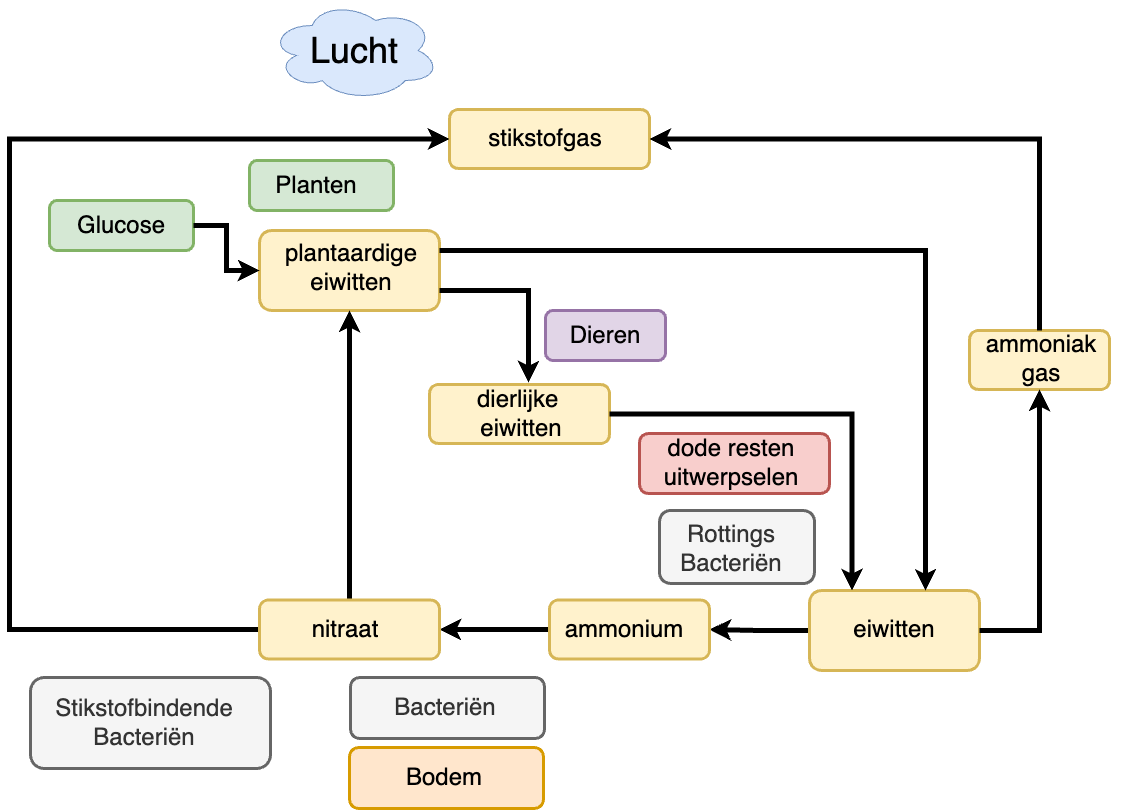

The diagram above was exported from draw.io. Its source (the exported page's mxGraphModel, read from the mxfile embedded in the PNG):
<mxGraphModel dx="2434" dy="874" grid="1" gridSize="10" guides="1" tooltips="1" connect="1" arrows="1" fold="1" page="1" pageScale="1" pageWidth="1169" pageHeight="827" math="0" shadow="0">
  <root>
    <mxCell id="0" />
    <mxCell id="1" value="Tekeningen" style="" parent="0" />
    <mxCell id="6EOqsTNtez3GzzTqbGkf-27" value="" style="rounded=1;whiteSpace=wrap;html=1;strokeWidth=3;fillColor=#fff2cc;strokeColor=#d6b656;" vertex="1" parent="1">
      <mxGeometry x="-680" y="109" width="200" height="59" as="geometry" />
    </mxCell>
    <mxCell id="6EOqsTNtez3GzzTqbGkf-35" value="" style="rounded=1;whiteSpace=wrap;html=1;strokeWidth=3;fillColor=#fff2cc;strokeColor=#d6b656;" vertex="1" parent="1">
      <mxGeometry x="-160" y="330" width="140" height="59" as="geometry" />
    </mxCell>
    <mxCell id="6EOqsTNtez3GzzTqbGkf-103" style="edgeStyle=orthogonalEdgeStyle;rounded=0;orthogonalLoop=1;jettySize=auto;html=1;exitX=0;exitY=0.5;exitDx=0;exitDy=0;entryX=1;entryY=0.5;entryDx=0;entryDy=0;strokeWidth=5;" edge="1" parent="1" source="6EOqsTNtez3GzzTqbGkf-36" target="6EOqsTNtez3GzzTqbGkf-41">
      <mxGeometry relative="1" as="geometry" />
    </mxCell>
    <mxCell id="6EOqsTNtez3GzzTqbGkf-126" style="edgeStyle=orthogonalEdgeStyle;rounded=0;orthogonalLoop=1;jettySize=auto;html=1;exitX=1;exitY=0.5;exitDx=0;exitDy=0;entryX=0.5;entryY=1;entryDx=0;entryDy=0;strokeWidth=5;" edge="1" parent="1" source="6EOqsTNtez3GzzTqbGkf-36" target="6EOqsTNtez3GzzTqbGkf-35">
      <mxGeometry relative="1" as="geometry" />
    </mxCell>
    <mxCell id="6EOqsTNtez3GzzTqbGkf-36" value="" style="rounded=1;whiteSpace=wrap;html=1;strokeWidth=3;fillColor=#fff2cc;strokeColor=#d6b656;" vertex="1" parent="1">
      <mxGeometry x="-320" y="590" width="170" height="80" as="geometry" />
    </mxCell>
    <mxCell id="6EOqsTNtez3GzzTqbGkf-38" value="" style="rounded=1;whiteSpace=wrap;html=1;strokeWidth=3;fillColor=#fff2cc;strokeColor=#d6b656;" vertex="1" parent="1">
      <mxGeometry x="-700" y="384" width="180" height="59" as="geometry" />
    </mxCell>
    <mxCell id="6EOqsTNtez3GzzTqbGkf-40" value="" style="rounded=1;whiteSpace=wrap;html=1;strokeWidth=3;fillColor=#fff2cc;strokeColor=#d6b656;" vertex="1" parent="1">
      <mxGeometry x="-870" y="230" width="180" height="80" as="geometry" />
    </mxCell>
    <mxCell id="6EOqsTNtez3GzzTqbGkf-59" style="edgeStyle=orthogonalEdgeStyle;rounded=0;orthogonalLoop=1;jettySize=auto;html=1;exitX=0;exitY=0.5;exitDx=0;exitDy=0;strokeWidth=5;" edge="1" parent="1" source="6EOqsTNtez3GzzTqbGkf-41" target="6EOqsTNtez3GzzTqbGkf-42">
      <mxGeometry relative="1" as="geometry">
        <mxPoint x="-550" y="630" as="targetPoint" />
      </mxGeometry>
    </mxCell>
    <mxCell id="6EOqsTNtez3GzzTqbGkf-41" value="" style="rounded=1;whiteSpace=wrap;html=1;strokeWidth=3;fillColor=#fff2cc;strokeColor=#d6b656;" vertex="1" parent="1">
      <mxGeometry x="-580" y="599.5" width="160" height="59" as="geometry" />
    </mxCell>
    <mxCell id="6EOqsTNtez3GzzTqbGkf-106" style="edgeStyle=orthogonalEdgeStyle;rounded=0;orthogonalLoop=1;jettySize=auto;html=1;entryX=0.5;entryY=1;entryDx=0;entryDy=0;strokeWidth=5;" edge="1" parent="1" source="6EOqsTNtez3GzzTqbGkf-42" target="6EOqsTNtez3GzzTqbGkf-40">
      <mxGeometry relative="1" as="geometry" />
    </mxCell>
    <mxCell id="6EOqsTNtez3GzzTqbGkf-166" style="edgeStyle=orthogonalEdgeStyle;rounded=0;orthogonalLoop=1;jettySize=auto;html=1;exitX=0;exitY=0.5;exitDx=0;exitDy=0;entryX=0;entryY=0.5;entryDx=0;entryDy=0;strokeWidth=5;" edge="1" parent="1" source="6EOqsTNtez3GzzTqbGkf-42" target="6EOqsTNtez3GzzTqbGkf-27">
      <mxGeometry relative="1" as="geometry">
        <Array as="points">
          <mxPoint x="-1120" y="629" />
          <mxPoint x="-1120" y="139" />
        </Array>
      </mxGeometry>
    </mxCell>
    <mxCell id="6EOqsTNtez3GzzTqbGkf-42" value="" style="rounded=1;whiteSpace=wrap;html=1;strokeWidth=3;fillColor=#fff2cc;strokeColor=#d6b656;" vertex="1" parent="1">
      <mxGeometry x="-870" y="599.5" width="180" height="59" as="geometry" />
    </mxCell>
    <mxCell id="6EOqsTNtez3GzzTqbGkf-69" style="edgeStyle=orthogonalEdgeStyle;rounded=0;orthogonalLoop=1;jettySize=auto;html=1;exitX=1;exitY=0.75;exitDx=0;exitDy=0;entryX=0.55;entryY=-0.034;entryDx=0;entryDy=0;entryPerimeter=0;strokeWidth=5;" edge="1" parent="1" source="6EOqsTNtez3GzzTqbGkf-40" target="6EOqsTNtez3GzzTqbGkf-38">
      <mxGeometry relative="1" as="geometry">
        <mxPoint x="-560" y="350" as="sourcePoint" />
      </mxGeometry>
    </mxCell>
    <mxCell id="6EOqsTNtez3GzzTqbGkf-19" value="&lt;font style=&quot;font-size: 36px;&quot;&gt;Lucht&lt;/font&gt;" style="ellipse;shape=cloud;whiteSpace=wrap;html=1;fillColor=#dae8fc;strokeColor=#6c8ebf;" vertex="1" parent="1">
      <mxGeometry x="-860" width="170" height="100" as="geometry" />
    </mxCell>
    <mxCell id="6EOqsTNtez3GzzTqbGkf-124" value="" style="endArrow=classic;html=1;rounded=0;entryX=1;entryY=0.5;entryDx=0;entryDy=0;exitX=0.5;exitY=0;exitDx=0;exitDy=0;edgeStyle=orthogonalEdgeStyle;strokeWidth=5;" edge="1" parent="1" source="6EOqsTNtez3GzzTqbGkf-35" target="6EOqsTNtez3GzzTqbGkf-27">
      <mxGeometry width="50" height="50" relative="1" as="geometry">
        <mxPoint x="-740" y="390" as="sourcePoint" />
        <mxPoint x="-690" y="340" as="targetPoint" />
      </mxGeometry>
    </mxCell>
    <mxCell id="6EOqsTNtez3GzzTqbGkf-127" value="" style="endArrow=classic;html=1;rounded=0;exitX=1;exitY=0.25;exitDx=0;exitDy=0;entryX=0.682;entryY=0.003;entryDx=0;entryDy=0;edgeStyle=orthogonalEdgeStyle;strokeWidth=5;entryPerimeter=0;" edge="1" parent="1" source="6EOqsTNtez3GzzTqbGkf-40" target="6EOqsTNtez3GzzTqbGkf-36">
      <mxGeometry width="50" height="50" relative="1" as="geometry">
        <mxPoint x="-660" y="250" as="sourcePoint" />
        <mxPoint x="-205" y="530" as="targetPoint" />
      </mxGeometry>
    </mxCell>
    <mxCell id="6EOqsTNtez3GzzTqbGkf-128" value="" style="endArrow=classic;html=1;rounded=0;exitX=1;exitY=0.5;exitDx=0;exitDy=0;entryX=0.25;entryY=0;entryDx=0;entryDy=0;edgeStyle=orthogonalEdgeStyle;strokeWidth=5;" edge="1" parent="1" source="6EOqsTNtez3GzzTqbGkf-38" target="6EOqsTNtez3GzzTqbGkf-36">
      <mxGeometry width="50" height="50" relative="1" as="geometry">
        <mxPoint x="-740" y="390" as="sourcePoint" />
        <mxPoint x="-420" y="510" as="targetPoint" />
      </mxGeometry>
    </mxCell>
    <mxCell id="6EOqsTNtez3GzzTqbGkf-150" value="" style="rounded=1;whiteSpace=wrap;html=1;strokeWidth=3;fillColor=#d5e8d4;strokeColor=#82b366;fontSize=24;" vertex="1" parent="1">
      <mxGeometry x="-880" y="160" width="144" height="50" as="geometry" />
    </mxCell>
    <mxCell id="6EOqsTNtez3GzzTqbGkf-151" value="" style="rounded=1;whiteSpace=wrap;html=1;strokeWidth=3;fillColor=#e1d5e7;strokeColor=#9673a6;fontSize=24;" vertex="1" parent="1">
      <mxGeometry x="-584" y="310" width="120" height="50" as="geometry" />
    </mxCell>
    <mxCell id="6EOqsTNtez3GzzTqbGkf-152" value="" style="rounded=1;whiteSpace=wrap;html=1;strokeWidth=3;fillColor=#f5f5f5;fontColor=#333333;strokeColor=#666666;fontSize=24;" vertex="1" parent="1">
      <mxGeometry x="-779" y="677" width="194" height="61" as="geometry" />
    </mxCell>
    <mxCell id="6EOqsTNtez3GzzTqbGkf-153" value="" style="rounded=1;whiteSpace=wrap;html=1;strokeWidth=3;fillColor=#f5f5f5;fontColor=#333333;strokeColor=#666666;fontSize=24;" vertex="1" parent="1">
      <mxGeometry x="-1099" y="677" width="240" height="91" as="geometry" />
    </mxCell>
    <mxCell id="6EOqsTNtez3GzzTqbGkf-154" value="" style="rounded=1;whiteSpace=wrap;html=1;strokeWidth=3;fillColor=#f5f5f5;fontColor=#333333;strokeColor=#666666;fontSize=24;" vertex="1" parent="1">
      <mxGeometry x="-470" y="510" width="155" height="73" as="geometry" />
    </mxCell>
    <mxCell id="6EOqsTNtez3GzzTqbGkf-155" value="" style="rounded=1;whiteSpace=wrap;html=1;strokeWidth=3;fillColor=#ffe6cc;strokeColor=#d79b00;fontSize=24;" vertex="1" parent="1">
      <mxGeometry x="-780" y="747" width="194" height="61" as="geometry" />
    </mxCell>
    <mxCell id="6EOqsTNtez3GzzTqbGkf-156" value="" style="rounded=1;whiteSpace=wrap;html=1;strokeWidth=3;fillColor=#d5e8d4;strokeColor=#82b366;fontSize=24;" vertex="1" parent="1">
      <mxGeometry x="-1080" y="200" width="144" height="50" as="geometry" />
    </mxCell>
    <mxCell id="6EOqsTNtez3GzzTqbGkf-157" value="" style="rounded=1;whiteSpace=wrap;html=1;strokeWidth=3;fillColor=#f8cecc;strokeColor=#b85450;fontSize=24;" vertex="1" parent="1">
      <mxGeometry x="-490" y="433" width="190" height="60" as="geometry" />
    </mxCell>
    <mxCell id="6EOqsTNtez3GzzTqbGkf-29" value="Tekst" style="" parent="0" />
    <mxCell id="6EOqsTNtez3GzzTqbGkf-86" value="Planten" style="rounded=1;whiteSpace=wrap;html=1;strokeWidth=3;fillColor=none;strokeColor=none;fontSize=24;" vertex="1" parent="6EOqsTNtez3GzzTqbGkf-29">
      <mxGeometry x="-885" y="160" width="144" height="50" as="geometry" />
    </mxCell>
    <mxCell id="6EOqsTNtez3GzzTqbGkf-87" value="Dieren" style="rounded=1;whiteSpace=wrap;html=1;strokeWidth=3;fillColor=none;strokeColor=none;fontSize=24;" vertex="1" parent="6EOqsTNtez3GzzTqbGkf-29">
      <mxGeometry x="-584" y="310" width="120" height="50" as="geometry" />
    </mxCell>
    <mxCell id="6EOqsTNtez3GzzTqbGkf-89" value="Bacteriën" style="rounded=1;whiteSpace=wrap;html=1;strokeWidth=3;fillColor=none;fontColor=#333333;strokeColor=none;fontSize=24;" vertex="1" parent="6EOqsTNtez3GzzTqbGkf-29">
      <mxGeometry x="-781" y="676" width="194" height="61" as="geometry" />
    </mxCell>
    <mxCell id="6EOqsTNtez3GzzTqbGkf-91" value="Stikstofbindende&lt;br style=&quot;font-size: 24px;&quot;&gt;Bacteriën" style="rounded=1;whiteSpace=wrap;html=1;strokeWidth=3;fillColor=none;fontColor=#333333;strokeColor=none;fontSize=24;" vertex="1" parent="6EOqsTNtez3GzzTqbGkf-29">
      <mxGeometry x="-1105" y="676" width="240" height="91" as="geometry" />
    </mxCell>
    <mxCell id="6EOqsTNtez3GzzTqbGkf-92" value="Rottings&lt;br style=&quot;font-size: 24px;&quot;&gt;Bacteriën" style="rounded=1;whiteSpace=wrap;html=1;strokeWidth=3;fillColor=none;fontColor=#333333;strokeColor=none;fontSize=24;" vertex="1" parent="6EOqsTNtez3GzzTqbGkf-29">
      <mxGeometry x="-493" y="498" width="190" height="100" as="geometry" />
    </mxCell>
    <mxCell id="6EOqsTNtez3GzzTqbGkf-95" value="Bodem" style="rounded=1;whiteSpace=wrap;html=1;strokeWidth=3;fillColor=none;strokeColor=none;fontSize=24;" vertex="1" parent="6EOqsTNtez3GzzTqbGkf-29">
      <mxGeometry x="-782" y="746" width="194" height="61" as="geometry" />
    </mxCell>
    <mxCell id="6EOqsTNtez3GzzTqbGkf-98" value="" style="endArrow=classic;html=1;rounded=0;exitX=0.5;exitY=0;exitDx=0;exitDy=0;entryX=1;entryY=0.5;entryDx=0;entryDy=0;edgeStyle=orthogonalEdgeStyle;strokeWidth=5;fontSize=24;" edge="1" parent="6EOqsTNtez3GzzTqbGkf-29" source="6EOqsTNtez3GzzTqbGkf-35" target="6EOqsTNtez3GzzTqbGkf-27">
      <mxGeometry width="50" height="50" relative="1" as="geometry">
        <mxPoint x="-310" y="360" as="sourcePoint" />
        <mxPoint x="-260" y="310" as="targetPoint" />
      </mxGeometry>
    </mxCell>
    <mxCell id="6EOqsTNtez3GzzTqbGkf-101" value="" style="endArrow=classic;html=1;rounded=0;exitX=1;exitY=0.5;exitDx=0;exitDy=0;entryX=0.25;entryY=0;entryDx=0;entryDy=0;edgeStyle=orthogonalEdgeStyle;strokeWidth=5;fontSize=24;" edge="1" parent="6EOqsTNtez3GzzTqbGkf-29" source="6EOqsTNtez3GzzTqbGkf-38" target="6EOqsTNtez3GzzTqbGkf-36">
      <mxGeometry width="50" height="50" relative="1" as="geometry">
        <mxPoint x="-10" y="540" as="sourcePoint" />
        <mxPoint x="40" y="490" as="targetPoint" />
      </mxGeometry>
    </mxCell>
    <mxCell id="6EOqsTNtez3GzzTqbGkf-102" value="" style="endArrow=classic;html=1;rounded=0;exitX=1;exitY=0.5;exitDx=0;exitDy=0;entryX=0.5;entryY=1;entryDx=0;entryDy=0;edgeStyle=orthogonalEdgeStyle;strokeWidth=5;fontSize=24;" edge="1" parent="6EOqsTNtez3GzzTqbGkf-29" source="6EOqsTNtez3GzzTqbGkf-36" target="6EOqsTNtez3GzzTqbGkf-35">
      <mxGeometry width="50" height="50" relative="1" as="geometry">
        <mxPoint x="-10" y="540" as="sourcePoint" />
        <mxPoint x="40" y="490" as="targetPoint" />
      </mxGeometry>
    </mxCell>
    <mxCell id="6EOqsTNtez3GzzTqbGkf-169" style="edgeStyle=orthogonalEdgeStyle;rounded=0;orthogonalLoop=1;jettySize=auto;html=1;exitX=1;exitY=0.5;exitDx=0;exitDy=0;entryX=0;entryY=0.5;entryDx=0;entryDy=0;strokeWidth=5;" edge="1" parent="6EOqsTNtez3GzzTqbGkf-29" source="6EOqsTNtez3GzzTqbGkf-108" target="6EOqsTNtez3GzzTqbGkf-40">
      <mxGeometry relative="1" as="geometry" />
    </mxCell>
    <mxCell id="6EOqsTNtez3GzzTqbGkf-108" value="Glucose" style="rounded=1;whiteSpace=wrap;html=1;strokeWidth=3;fillColor=none;strokeColor=none;fontSize=24;" vertex="1" parent="6EOqsTNtez3GzzTqbGkf-29">
      <mxGeometry x="-1080" y="200" width="144" height="50" as="geometry" />
    </mxCell>
    <mxCell id="6EOqsTNtez3GzzTqbGkf-115" value="dode resten&lt;br&gt;uitwerpselen" style="rounded=1;whiteSpace=wrap;html=1;strokeWidth=3;fillColor=none;strokeColor=none;fontSize=24;" vertex="1" parent="6EOqsTNtez3GzzTqbGkf-29">
      <mxGeometry x="-493" y="427" width="190" height="70" as="geometry" />
    </mxCell>
    <mxCell id="6EOqsTNtez3GzzTqbGkf-117" value="&lt;font style=&quot;font-size: 24px;&quot;&gt;stikstofgas&lt;/font&gt;" style="text;html=1;strokeColor=none;fillColor=none;align=center;verticalAlign=middle;whiteSpace=wrap;rounded=0;" vertex="1" parent="6EOqsTNtez3GzzTqbGkf-29">
      <mxGeometry x="-669" y="113" width="170" height="50" as="geometry" />
    </mxCell>
    <mxCell id="6EOqsTNtez3GzzTqbGkf-158" value="&lt;font style=&quot;font-size: 24px;&quot;&gt;plantaardige&lt;br&gt;eiwitten&lt;br&gt;&lt;/font&gt;" style="text;html=1;strokeColor=none;fillColor=none;align=center;verticalAlign=middle;whiteSpace=wrap;rounded=0;" vertex="1" parent="6EOqsTNtez3GzzTqbGkf-29">
      <mxGeometry x="-863" y="242" width="170" height="50" as="geometry" />
    </mxCell>
    <mxCell id="6EOqsTNtez3GzzTqbGkf-159" value="&lt;font style=&quot;font-size: 24px;&quot;&gt;dierlijke&amp;nbsp;&lt;br&gt;eiwitten&lt;br&gt;&lt;/font&gt;" style="text;html=1;strokeColor=none;fillColor=none;align=center;verticalAlign=middle;whiteSpace=wrap;rounded=0;" vertex="1" parent="6EOqsTNtez3GzzTqbGkf-29">
      <mxGeometry x="-693" y="388" width="170" height="50" as="geometry" />
    </mxCell>
    <mxCell id="6EOqsTNtez3GzzTqbGkf-161" value="&lt;font style=&quot;font-size: 24px;&quot;&gt;nitraat&lt;br&gt;&lt;/font&gt;" style="text;html=1;strokeColor=none;fillColor=none;align=center;verticalAlign=middle;whiteSpace=wrap;rounded=0;" vertex="1" parent="6EOqsTNtez3GzzTqbGkf-29">
      <mxGeometry x="-869" y="603.5" width="170" height="50" as="geometry" />
    </mxCell>
    <mxCell id="6EOqsTNtez3GzzTqbGkf-162" value="&lt;font style=&quot;font-size: 24px;&quot;&gt;ammonium&lt;br&gt;&lt;/font&gt;" style="text;html=1;strokeColor=none;fillColor=none;align=center;verticalAlign=middle;whiteSpace=wrap;rounded=0;" vertex="1" parent="6EOqsTNtez3GzzTqbGkf-29">
      <mxGeometry x="-590" y="603.5" width="170" height="50" as="geometry" />
    </mxCell>
    <mxCell id="6EOqsTNtez3GzzTqbGkf-163" value="&lt;font style=&quot;font-size: 24px;&quot;&gt;eiwitten&lt;br&gt;&lt;/font&gt;" style="text;html=1;strokeColor=none;fillColor=none;align=center;verticalAlign=middle;whiteSpace=wrap;rounded=0;" vertex="1" parent="6EOqsTNtez3GzzTqbGkf-29">
      <mxGeometry x="-320" y="604" width="170" height="50" as="geometry" />
    </mxCell>
    <mxCell id="6EOqsTNtez3GzzTqbGkf-164" value="&lt;font style=&quot;font-size: 24px;&quot;&gt;ammoniak&lt;br&gt;gas&lt;br&gt;&lt;/font&gt;" style="text;html=1;strokeColor=none;fillColor=none;align=center;verticalAlign=middle;whiteSpace=wrap;rounded=0;" vertex="1" parent="6EOqsTNtez3GzzTqbGkf-29">
      <mxGeometry x="-173" y="332.5" width="170" height="50" as="geometry" />
    </mxCell>
  </root>
</mxGraphModel>